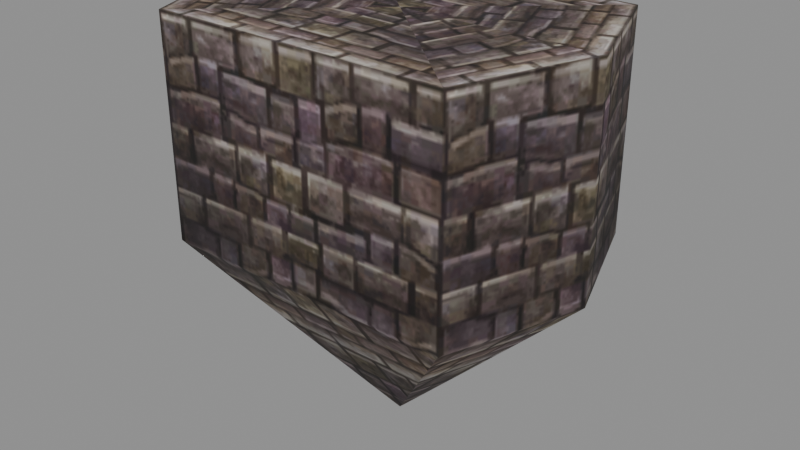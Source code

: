 # Source: gateofhades_b_stand.blend  (saved by Blender 5.2.45; exported with 4.5.12 LTS)
import bpy
from mathutils import Matrix  # noqa: F401  (used for matrix-valued properties, if any)

bpy.ops.wm.read_factory_settings(use_empty=True)
scene = bpy.context.scene
scene.name = 'Scene'

# ---- collections
col_gateofhades_b_stand = bpy.data.collections.new('gateofhades_b_stand'); scene.collection.children.link(col_gateofhades_b_stand)

# ---- images (referenced by path relative to the original .blend; pixels are not part of the script)
import os
ASSET_DIR = os.environ.get("B2B_ASSET_DIR", "")  # directory of the original .blend (textures are referenced by path, not embedded)
HERE = os.path.dirname(os.path.abspath(__file__))  # packed textures are extracted next to this script under _unpacked/

def load_image(name, relpath, width, height, colorspace="sRGB"):
    """Load a texture the original file referenced (path relative to the .blend, or extracted next to this script)."""
    p = next((c for c in (os.path.join(HERE, relpath), os.path.join(ASSET_DIR, relpath)) if relpath and os.path.exists(c)), "")
    if p:
        img = bpy.data.images.load(p, check_existing=True)
        img.name = name
    else:  # same state as the original file: an image datablock whose file is absent (Cycles renders it pink)
        img = bpy.data.images.new(name, width, height)
        img.source = "FILE"
        img.filepath = "//" + (relpath or name)
    img.colorspace_settings.name = colorspace
    return img
img_gateofhades_b_stand_stand_dds = load_image('gateofhades_b_stand_stand.dds', '_unpacked/texture_0.42e54e58.png', 128, 128, 'sRGB')

# ---- materials (node trees are filled in below, after node groups)
mat_gateofhades_b_stand_mat_0 = bpy.data.materials.new('gateofhades_b_stand_mat_0')

# ---- material node trees
mat_gateofhades_b_stand_mat_0.use_nodes = True; mat_gateofhades_b_stand_mat_0.node_tree.nodes.clear()
_N = mat_gateofhades_b_stand_mat_0.node_tree.nodes; _L = mat_gateofhades_b_stand_mat_0.node_tree.links
n0 = _N.new('ShaderNodeBsdfPrincipled'); n0.name = 'Principled BSDF'; n0.location = (-200, 100)
n0.inputs[2].default_value = 0.8
n0.inputs[10].default_value = 0.005
n1 = _N.new('ShaderNodeOutputMaterial'); n1.name = 'Material Output'; n1.location = (200, 100)
n2 = _N.new('ShaderNodeTexImage'); n2.name = 'Image Texture'; n2.location = (0, 0)
n2.image = img_gateofhades_b_stand_stand_dds
_L.new(n0.outputs[0], n1.inputs[0])
_L.new(n2.outputs[0], n0.inputs[0])
_L.new(n2.outputs[1], n0.inputs[4])
n1.is_active_output = True

# ---- meshes
me_gateofhades_b_stand_mesh_0 = bpy.data.meshes.new('gateofhades_b_stand_mesh_0')
me_gateofhades_b_stand_mesh_0.from_pydata([(0.0, 0.0, -10.03), (-3.775, 3.366, -5.165), (3.775, 3.366, -5.165), (3.775, -3.366, -5.165), (-3.775, -3.366, -5.165), (0.0, 0.0, -10.03), (-3.775, -3.366, -5.165), (-5.0, 8e-07, -5.165), (3.775, 3.366, -5.165), (5.0, 0.0, -5.165), (3.775, -3.366, -5.165), (-3.775, 3.366, -5.165), (-5.0, 8e-07, 0.3), (-3.775, -3.366, 0.3), (3.775, -3.366, 0.3), (5.0, 0.0, 0.3), (3.775, 3.366, 0.3), (-3.775, 3.366, 0.3), (3.775, 3.366, 0.3), (-3.775, 3.366, 0.3), (-3.775, -3.366, 0.3), (3.775, -3.366, 0.3), (0.0, 0.0, 0.3), (-5.0, 8e-07, 0.3), (-3.775, -3.366, 0.3), (5.0, 0.0, 0.3), (3.775, 3.366, 0.3), (0.0, 0.0, 0.3), (-3.775, 3.366, 0.3), (3.775, -3.366, 0.3), (0.0, 0.0, 0.3), (3.775, 3.366, 0.3), (-3.775, 3.366, 0.3), (-3.775, -3.366, 0.3), (3.775, -3.366, 0.3)], [], [(0, 1, 2), (0, 3, 4), (5, 6, 7), (5, 8, 9), (5, 9, 10), (5, 7, 11), (12, 7, 6), (13, 12, 6), (14, 10, 9), (15, 9, 8), (16, 15, 8), (15, 14, 9), (17, 11, 7), (12, 17, 7), (18, 2, 1), (19, 18, 1), (20, 4, 3), (21, 20, 3), (22, 23, 24), (22, 25, 26), (27, 28, 23), (27, 29, 25), (30, 31, 32), (30, 33, 34)])
me_gateofhades_b_stand_mesh_0.polygons.foreach_set('use_smooth', [True] * 24)
_uv = me_gateofhades_b_stand_mesh_0.uv_layers.new(name='UVMap')
_uv.uv.foreach_set('vector', [0.5078, -0.7422, 0.0, -0.1172, 1.0, -0.1172, 0.5078, -0.7422, 0.0, -0.1172, 1.0, -0.1172, 0.5078, -0.75, 0.0, -0.1172, 0.5078, -0.1172, 0.5078, -0.75, 0.0, -0.1172, 0.5078, -0.1172, 0.5078, -0.75, 0.5078, -0.1172, 1.0, -0.1172, 0.5078, -0.75, 0.5078, -0.1172, 1.0, -0.1172, 0.5078, 0.5938, 0.5078, -0.1172, 0.0, -0.1172, 0.0, 0.5938, 0.5078, 0.5938, 0.0, -0.1172, 1.0, 0.5938, 1.0, -0.1172, 0.5078, -0.1172, 0.5078, 0.5938, 0.5078, -0.1172, 0.0, -0.1172, 0.0, 0.5938, 0.5078, 0.5938, 0.0, -0.1172, 0.5078, 0.5938, 1.0, 0.5938, 0.5078, -0.1172, 1.0, 0.5938, 1.0, -0.1172, 0.5078, -0.1172, 0.5078, 0.5938, 1.0, 0.5938, 0.5078, -0.1172, 1.0, 0.5938, 1.0, -0.1172, 0.0, -0.1172, 0.0, 0.5938, 1.0, 0.5938, 0.0, -0.1172, 1.0, 0.5938, 1.0, -0.1172, 0.0, -0.1172, 0.0, 0.5938, 1.0, 0.5938, 0.0, -0.1172, 0.2578, 1.5, 0.5078, 0.5938, 0.0, 0.5938, 0.2578, 1.5, 0.5078, 0.5938, 0.0, 0.5938, 0.7578, 1.5, 1.0, 0.5938, 0.5078, 0.5938, 0.7578, 1.5, 1.0, 0.5938, 0.5078, 0.5938, 0.5078, 1.25, 1.0, 0.5938, 0.0, 0.5938, 0.5078, 1.25, 1.0, 0.5938, 0.0, 0.5938])
me_gateofhades_b_stand_mesh_0.materials.append(mat_gateofhades_b_stand_mat_0)
me_gateofhades_b_stand_mesh_0.update()
me_gateofhades_b_stand_mesh_0.normals_split_custom_set([tuple(v) for v in zip(*[iter([-4.813e-05, -2.486e-05, -1.0, -0.5106, 0.7616, -0.3991, 0.5106, 0.7616, -0.3991, 4.813e-05, 2.474e-05, -1.0, 0.5106, -0.7616, -0.3991, -0.5106, -0.7616, -0.3991, 4.516e-05, 5.82e-05, -1.0, -0.5105, -0.7617, -0.399, -0.9188, 1.305e-06, -0.3948, -4.479e-05, -5.82e-05, -1.0, 0.5105, 0.7617, -0.399, 0.9188, -1.357e-06, -0.3948, -4.479e-05, -5.82e-05, -1.0, 0.9188, -1.357e-06, -0.3948, 0.5106, -0.7616, -0.399, 4.516e-05, 5.82e-05, -1.0, -0.9188, 1.305e-06, -0.3948, -0.5106, 0.7616, -0.399, -1.0, -1.908e-06, 0.0, -0.9188, 1.305e-06, -0.3948, -0.5105, -0.7617, -0.399, -0.9397, -0.342, 0.0, -1.0, -1.908e-06, 0.0, -0.5105, -0.7617, -0.399, 0.9397, -0.342, 0.0, 0.5106, -0.7616, -0.399, 0.9188, -1.357e-06, -0.3948, 1.0, 1.625e-06, 0.0, 0.9188, -1.357e-06, -0.3948, 0.5105, 0.7617, -0.399, 0.9397, 0.342, 0.0, 1.0, 1.625e-06, 0.0, 0.5105, 0.7617, -0.399, 1.0, 1.625e-06, 0.0, 0.9397, -0.342, 0.0, 0.9188, -1.357e-06, -0.3948, -0.9397, 0.342, 0.0, -0.5106, 0.7616, -0.399, -0.9188, 1.305e-06, -0.3948, -1.0, -1.908e-06, 0.0, -0.9397, 0.342, 0.0, -0.9188, 1.305e-06, -0.3948, 9.474e-08, 1.0, 0.0, 0.5106, 0.7616, -0.3991, -0.5106, 0.7616, -0.3991, 9.474e-08, 1.0, 0.0, 9.474e-08, 1.0, 0.0, -0.5106, 0.7616, -0.3991, -3.158e-08, -1.0, 0.0, -0.5106, -0.7616, -0.3991, 0.5106, -0.7616, -0.3991, -3.158e-08, -1.0, 0.0, -3.158e-08, -1.0, 0.0, 0.5106, -0.7616, -0.3991, 0.0, 0.0, 1.0, 0.0, 0.0, 1.0, 0.0, 0.0, 1.0, 0.0, 0.0, 1.0, 0.0, 0.0, 1.0, 0.0, 0.0, 1.0, 0.0, 0.0, 1.0, 0.0, 0.0, 1.0, 0.0, 0.0, 1.0, 0.0, 0.0, 1.0, 0.0, 0.0, 1.0, 0.0, 0.0, 1.0, 1.876e-09, 0.0, 1.0, 1.876e-09, 0.0, 1.0, 1.876e-09, 0.0, 1.0, 5.629e-09, 0.0, 1.0, 5.629e-09, 0.0, 1.0, 5.629e-09, 0.0, 1.0])] * 3)])
arm_gateofhades_b_stand_skeleton = bpy.data.armatures.new('gateofhades_b_stand_skeleton')  # bones are not reproduced

# ---- objects
ob_gateofhades_b_stand_rig = bpy.data.objects.new('gateofhades_b_stand_rig', arm_gateofhades_b_stand_skeleton)
ob_gateofhades_b_stand_mesh_0 = bpy.data.objects.new('gateofhades_b_stand_mesh_0', me_gateofhades_b_stand_mesh_0)

# ---- transforms, parenting, visibility, modifiers, constraints
ob_gateofhades_b_stand_rig.location = (0.0, 0.0, 0.0)
ob_gateofhades_b_stand_rig.show_in_front = True
ob_gateofhades_b_stand_mesh_0.parent = ob_gateofhades_b_stand_rig
ob_gateofhades_b_stand_mesh_0.location = (0.0, 0.0, 0.0)
_vg = ob_gateofhades_b_stand_mesh_0.vertex_groups.new(name='cyl1')
_vg.add([0, 1, 2, 3, 4, 5, 6, 7, 8, 9, 10, 11, 12, 13, 14, 15, 16, 17, 18, 19, 20, 21, 22, 23, 24, 25, 26, 27, 28, 29, 30, 31, 32, 33, 34], 1.0, 'REPLACE')
_m = ob_gateofhades_b_stand_mesh_0.modifiers.new('FEZ skin', 'ARMATURE')
_m.object = ob_gateofhades_b_stand_rig

# ---- collection membership
scene.collection.objects.link(ob_gateofhades_b_stand_rig)
col_gateofhades_b_stand.objects.link(ob_gateofhades_b_stand_mesh_0)

# ---- scene / render settings (as saved in the file)
scene.frame_start = 1; scene.frame_end = 250; scene.frame_set(1)
scene.render.engine = 'BLENDER_EEVEE_NEXT'
scene.render.bake_bias = 0.0
scene.render.bake_samples = 0
scene.render.compositor_device = 'GPU'
scene.eevee.use_volume_custom_range = False
scene.eevee.fast_gi_thickness_near = 0.1
scene.eevee.fast_gi_thickness_far = 0.0
scene.eevee.ray_tracing_options.screen_trace_thickness = 0.1
bpy.context.view_layer.update()

# ---- added for rendering (the .blend has no active camera and no usable light): camera, sun + grey world if the file has none
cam_auto = bpy.data.cameras.new('AutoCamera')
cam_auto.lens = 50.0
cam_auto.sensor_width = 36.0
cam_auto.clip_end = 1000.0
ob_auto_camera = bpy.data.objects.new('AutoCamera', cam_auto)
scene.collection.objects.link(ob_auto_camera)
ob_auto_camera.location = (14.6913, -17.6296, 6.88561)
ob_auto_camera.rotation_euler = (1.09748, -7.21219e-08, 0.694738)
scene.camera = ob_auto_camera
light_auto_sun = bpy.data.lights.new('AutoSun', 'SUN')
light_auto_sun.energy = 3.0
light_auto_sun.angle = 0.0523599
ob_auto_sun = bpy.data.objects.new('AutoSun', light_auto_sun)
scene.collection.objects.link(ob_auto_sun)
ob_auto_sun.rotation_euler = (0.872665, 0.174533, 0.523599)
if scene.world is None:
    world_auto = bpy.data.worlds.new('AutoWorld')
    world_auto.color = (0.3, 0.3, 0.3)
    scene.world = world_auto
bpy.context.view_layer.update()
